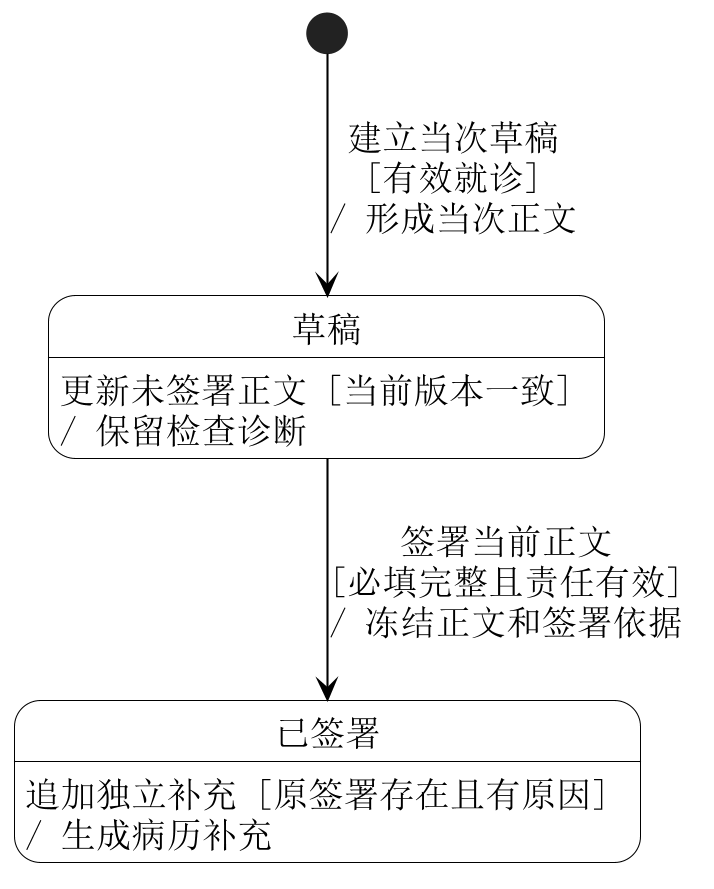

The diagram above was rendered by PlantUML. Its source (embedded in the PNG):
@startuml
skinparam backgroundColor white
skinparam shadowing false
skinparam defaultFontName SimSun
skinparam defaultFontSize 17
skinparam dpi 200
skinparam ArrowColor black
skinparam NoteBackgroundColor white
skinparam NoteBorderColor black
skinparam ActorBackgroundColor white
skinparam BoundaryBackgroundColor white
skinparam ControlBackgroundColor white
top to bottom direction
skinparam nodesep 40
skinparam ranksep 55
skinparam state {
 BackgroundColor white
 BorderColor black
 StartColor black
 EndColor black
}
state "草稿" as Draft
state "已签署" as Signed
[*] --> Draft : 建立当次草稿\n[有效就诊]\n/ 形成当次正文
Draft : 更新未签署正文 [当前版本一致]\n/ 保留检查诊断
Draft --> Signed : 签署当前正文\n[必填完整且责任有效]\n/ 冻结正文和签署依据
Signed : 追加独立补充 [原签署存在且有原因]\n/ 生成病历补充

@enduml